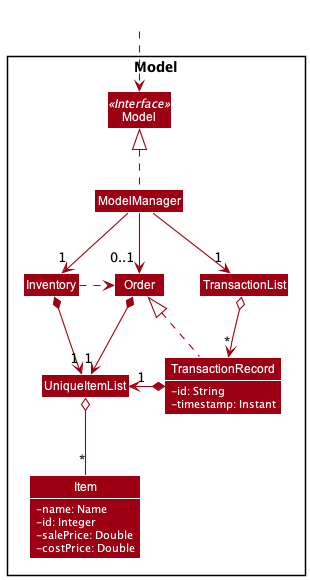

The diagram above was rendered by PlantUML. Its source (embedded in the PNG):
@startuml
!include style.puml
skinparam arrowThickness 1.1
skinparam arrowColor MODEL_COLOR
skinparam classBackgroundColor MODEL_COLOR

Package Model <<Rectangle>>{
Interface Model <<Interface>>
Class Model
Class ModelManager

Class Inventory
Class TransactionList
Class Order
Class UniqueItemList
Class TransactionRecord {
    -id: String
    -timestamp: Instant
}
Class Item {
    -name: Name
    -id: Integer
    -salePrice: Double
    -costPrice: Double
}

}

Class HiddenOutside #FFFFFF
HiddenOutside ..> Model


ModelManager .up.|> Model
ModelManager --> "1" Inventory
ModelManager --> "1" TransactionList
ModelManager --> "0..1" Order
TransactionList o-down-> "*" TransactionRecord

Inventory .right.> Order

Order *--> "1" UniqueItemList
Inventory *--> "1" UniqueItemList
TransactionRecord .left.|> Order
TransactionRecord *-left-> "1" UniqueItemList

UniqueItemList o-down- "*" Item


@enduml